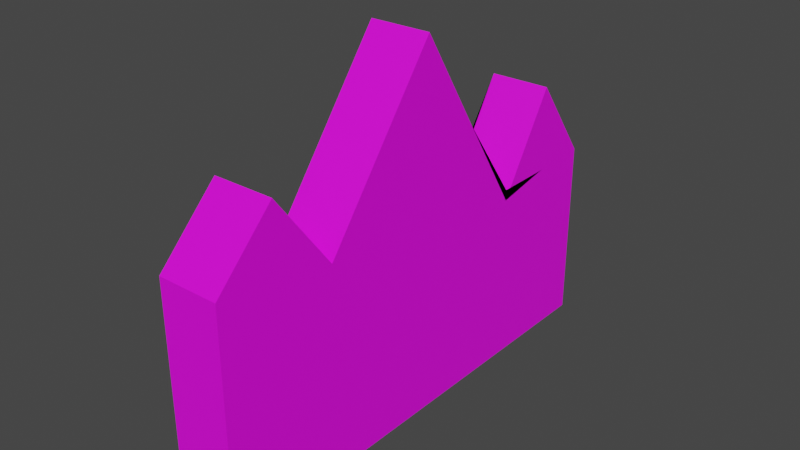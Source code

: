 # Source: fence.blend  (saved by Blender 2.93.21; exported with 4.5.12 LTS)
import bpy
from mathutils import Matrix  # noqa: F401  (used for matrix-valued properties, if any)

bpy.ops.wm.read_factory_settings(use_empty=True)
scene = bpy.context.scene
scene.name = 'Scene'

# ---- collections
col_collection = bpy.data.collections.new('Collection'); scene.collection.children.link(col_collection)

# ---- images (referenced by path relative to the original .blend; pixels are not part of the script)
import os
ASSET_DIR = os.environ.get("B2B_ASSET_DIR", "")  # directory of the original .blend (textures are referenced by path, not embedded)
HERE = os.path.dirname(os.path.abspath(__file__))  # packed textures are extracted next to this script under _unpacked/

def load_image(name, relpath, width, height, colorspace="sRGB"):
    """Load a texture the original file referenced (path relative to the .blend, or extracted next to this script)."""
    p = next((c for c in (os.path.join(HERE, relpath), os.path.join(ASSET_DIR, relpath)) if relpath and os.path.exists(c)), "")
    if p:
        img = bpy.data.images.load(p, check_existing=True)
        img.name = name
    else:  # same state as the original file: an image datablock whose file is absent (Cycles renders it pink)
        img = bpy.data.images.new(name, width, height)
        img.source = "FILE"
        img.filepath = "//" + (relpath or name)
    img.colorspace_settings.name = colorspace
    return img
img_fence = load_image('fence', '', 1024, 1024, 'sRGB')

# ---- materials (node trees are filled in below, after node groups)
mat_material_001 = bpy.data.materials.new('Material.001')
mat_material_001.use_transparent_shadow = False

# ---- material node trees
mat_material_001.use_nodes = True; mat_material_001.node_tree.nodes.clear()
_N = mat_material_001.node_tree.nodes; _L = mat_material_001.node_tree.links
n0 = _N.new('ShaderNodeBsdfPrincipled'); n0.name = 'Principled BSDF'; n0.location = (10, 300)
n0.distribution = 'GGX'
n0.subsurface_method = 'BURLEY'
n0.inputs[3].default_value = 1.45
n0.inputs[27].default_value = (0.0, 0.0, 0.0, 1.0)
n0.inputs[28].default_value = 1.0
n1 = _N.new('ShaderNodeOutputMaterial'); n1.name = 'Material Output'; n1.location = (300, 300)
n2 = _N.new('ShaderNodeTexImage'); n2.name = 'Image Texture'; n2.location = (-280, 280)
n2.image = img_fence
_L.new(n0.outputs[0], n1.inputs[0])
_L.new(n2.outputs[0], n0.inputs[0])
n1.is_active_output = True

# ---- world
world_world = bpy.data.worlds.new('World'); scene.world = world_world
world_world.use_nodes = True; world_world.node_tree.nodes.clear()
_N = world_world.node_tree.nodes; _L = world_world.node_tree.links
n0 = _N.new('ShaderNodeOutputWorld'); n0.name = 'World Output'; n0.location = (300, 300)
n1 = _N.new('ShaderNodeBackground'); n1.name = 'Background'; n1.location = (10, 300)
n1.inputs[0].default_value = (0.05088, 0.05088, 0.05088, 1.0)
_L.new(n1.outputs[0], n0.inputs[0])
n0.is_active_output = True
world_world.color = (0.05088, 0.05088, 0.05088)
world_world.use_sun_shadow = False
world_world.sun_shadow_jitter_overblur = 0.0

# ---- meshes
me_cube_001 = bpy.data.meshes.new('Cube.001')
me_cube_001.from_pydata([(-1.0, -1.0, -1.0), (-1.0, -1.0, 0.2318), (-1.0, 1.0, -1.0), (-1.0, 1.0, 0.0156), (1.0, -1.0, -1.0), (1.0, -1.0, 0.2318), (1.0, 1.0, -1.0), (1.0, 1.0, 0.0156), (-1.0, 0.0, -1.0), (-1.0, 0.0, 1.0), (1.0, 0.0, -1.0), (1.0, 0.0, 1.0), (-1.0, -0.5, -1.0), (1.0, -0.5, 0.1257), (-1.0, -0.5, 0.1257), (1.0, -0.5, -1.0), (-1.0, 0.5, -0.06144), (1.0, 0.5, -1.0), (-1.0, 0.5, -1.0), (1.0, 0.5, -0.06144), (-1.0, -1.0, 0.0), (-1.0, 1.0, 0.0), (1.0, 1.0, 0.0), (1.0, -1.0, 0.0), (1.0, 0.0, 0.0), (-1.0, 0.0, 0.0), (-1.0, -0.5, 0.0), (1.0, -0.5, 0.0), (1.0, 0.5, 0.0), (-1.0, 0.5, 0.0), (-1.0, -0.25, 0.5629), (1.0, -0.25, -1.0), (-1.0, -0.25, -1.0), (1.0, -0.25, 0.5629), (1.0, -0.25, 0.0), (-1.0, -0.25, 0.0), (-1.0, -0.75, -1.0), (1.0, -0.75, 0.5629), (-1.0, -0.75, 0.5629), (1.0, -0.75, -1.0), (-1.0, -0.75, 0.0), (1.0, -0.75, 0.0), (-1.0, 0.25, -1.0), (1.0, 0.25, 0.4693), (-1.0, 0.25, 0.4693), (1.0, 0.25, -1.0), (-1.0, 0.25, 0.0), (1.0, 0.25, 0.0), (-1.0, 0.75, 0.4693), (1.0, 0.75, -1.0), (-1.0, 0.75, -1.0), (1.0, 0.75, 0.4693), (1.0, 0.75, 0.0), (-1.0, 0.75, 0.0)], [], [(53, 48, 3, 21), (21, 3, 7, 22), (41, 37, 5, 23), (23, 5, 1, 20), (36, 39, 4, 0), (37, 38, 1, 5), (43, 44, 9, 11), (42, 45, 10, 8), (47, 43, 11, 24), (35, 30, 9, 25), (40, 38, 14, 26), (33, 30, 14, 13), (32, 31, 15, 12), (34, 33, 13, 27), (52, 51, 19, 28), (50, 49, 17, 18), (51, 48, 16, 19), (46, 44, 16, 29), (42, 46, 29, 18), (49, 52, 28, 17), (31, 34, 27, 15), (36, 40, 26, 12), (32, 35, 25, 8), (45, 47, 24, 10), (4, 23, 20, 0), (39, 41, 23, 4), (2, 21, 22, 6), (50, 53, 21, 2), (12, 26, 35, 32), (10, 24, 34, 31), (24, 11, 33, 34), (8, 10, 31, 32), (11, 9, 30, 33), (26, 14, 30, 35), (15, 27, 41, 39), (0, 20, 40, 36), (20, 1, 38, 40), (13, 14, 38, 37), (12, 15, 39, 36), (27, 13, 37, 41), (17, 28, 47, 45), (8, 25, 46, 42), (25, 9, 44, 46), (28, 19, 43, 47), (18, 17, 45, 42), (19, 16, 44, 43), (18, 29, 53, 50), (6, 22, 52, 49), (7, 3, 48, 51), (2, 6, 49, 50), (22, 7, 51, 52), (29, 16, 48, 53)])
_uv = me_cube_001.uv_layers.new(name='UVMap')
_uv.uv.foreach_set('vector', [0.5, 0.2188, 0.625, 0.2188, 0.625, 0.25, 0.5, 0.25, 0.5, 0.25, 0.625, 0.25, 0.625, 0.5, 0.5, 0.5, 0.5, 0.7188, 0.625, 0.7188, 0.625, 0.75, 0.5, 0.75, 0.5, 0.75, 0.625, 0.75, 0.625, 1.0, 0.5, 1.0, 0.125, 0.7188, 0.375, 0.7188, 0.375, 0.75, 0.125, 0.75, 0.625, 0.7188, 0.875, 0.7188, 0.875, 0.75, 0.625, 0.75, 0.625, 0.5938, 0.875, 0.5937, 0.875, 0.625, 0.625, 0.625, 0.125, 0.5938, 0.375, 0.5938, 0.375, 0.625, 0.125, 0.625, 0.5, 0.5938, 0.625, 0.5938, 0.625, 0.625, 0.5, 0.625, 0.5, 0.09375, 0.625, 0.09375, 0.625, 0.125, 0.5, 0.125, 0.5, 0.03125, 0.625, 0.03125, 0.625, 0.0625, 0.5, 0.0625, 0.625, 0.6562, 0.875, 0.6562, 0.875, 0.6875, 0.625, 0.6875, 0.125, 0.6562, 0.375, 0.6562, 0.375, 0.6875, 0.125, 0.6875, 0.5, 0.6562, 0.625, 0.6562, 0.625, 0.6875, 0.5, 0.6875, 0.5, 0.5312, 0.625, 0.5312, 0.625, 0.5625, 0.5, 0.5625, 0.125, 0.5312, 0.375, 0.5312, 0.375, 0.5625, 0.125, 0.5625, 0.625, 0.5312, 0.875, 0.5312, 0.875, 0.5625, 0.625, 0.5625, 0.5, 0.1562, 0.625, 0.1562, 0.625, 0.1875, 0.5, 0.1875, 0.375, 0.1562, 0.5, 0.1562, 0.5, 0.1875, 0.375, 0.1875, 0.375, 0.5312, 0.5, 0.5312, 0.5, 0.5625, 0.375, 0.5625, 0.375, 0.6562, 0.5, 0.6562, 0.5, 0.6875, 0.375, 0.6875, 0.375, 0.03125, 0.5, 0.03125, 0.5, 0.0625, 0.375, 0.0625, 0.375, 0.09375, 0.5, 0.09375, 0.5, 0.125, 0.375, 0.125, 0.375, 0.5938, 0.5, 0.5938, 0.5, 0.625, 0.375, 0.625, 0.375, 0.75, 0.5, 0.75, 0.5, 1.0, 0.375, 1.0, 0.375, 0.7188, 0.5, 0.7188, 0.5, 0.75, 0.375, 0.75, 0.375, 0.25, 0.5, 0.25, 0.5, 0.5, 0.375, 0.5, 0.375, 0.2188, 0.5, 0.2188, 0.5, 0.25, 0.375, 0.25, 0.375, 0.0625, 0.5, 0.0625, 0.5, 0.09375, 0.375, 0.09375, 0.375, 0.625, 0.5, 0.625, 0.5, 0.6562, 0.375, 0.6562, 0.5, 0.625, 0.625, 0.625, 0.625, 0.6562, 0.5, 0.6562, 0.125, 0.625, 0.375, 0.625, 0.375, 0.6562, 0.125, 0.6562, 0.625, 0.625, 0.875, 0.625, 0.875, 0.6562, 0.625, 0.6562, 0.5, 0.0625, 0.625, 0.0625, 0.625, 0.09375, 0.5, 0.09375, 0.375, 0.6875, 0.5, 0.6875, 0.5, 0.7188, 0.375, 0.7188, 0.375, 0.0, 0.5, 0.0, 0.5, 0.03125, 0.375, 0.03125, 0.5, 0.0, 0.625, 0.0, 0.625, 0.03125, 0.5, 0.03125, 0.625, 0.6875, 0.875, 0.6875, 0.875, 0.7188, 0.625, 0.7188, 0.125, 0.6875, 0.375, 0.6875, 0.375, 0.7188, 0.125, 0.7188, 0.5, 0.6875, 0.625, 0.6875, 0.625, 0.7188, 0.5, 0.7188, 0.375, 0.5625, 0.5, 0.5625, 0.5, 0.5938, 0.375, 0.5938, 0.375, 0.125, 0.5, 0.125, 0.5, 0.1562, 0.375, 0.1562, 0.5, 0.125, 0.625, 0.125, 0.625, 0.1562, 0.5, 0.1562, 0.5, 0.5625, 0.625, 0.5625, 0.625, 0.5938, 0.5, 0.5938, 0.125, 0.5625, 0.375, 0.5625, 0.375, 0.5938, 0.125, 0.5938, 0.625, 0.5625, 0.875, 0.5625, 0.875, 0.5937, 0.625, 0.5938, 0.375, 0.1875, 0.5, 0.1875, 0.5, 0.2188, 0.375, 0.2188, 0.375, 0.5, 0.5, 0.5, 0.5, 0.5312, 0.375, 0.5312, 0.625, 0.5, 0.875, 0.5, 0.875, 0.5312, 0.625, 0.5312, 0.125, 0.5, 0.375, 0.5, 0.375, 0.5312, 0.125, 0.5312, 0.5, 0.5, 0.625, 0.5, 0.625, 0.5312, 0.5, 0.5312, 0.5, 0.1875, 0.625, 0.1875, 0.625, 0.2188, 0.5, 0.2188])
me_cube_001.materials.append(mat_material_001)
me_cube_001.use_remesh_fix_poles = True
me_cube_001.use_remesh_preserve_attributes = False
me_cube_001.update()

# ---- objects
ob_cube = bpy.data.objects.new('Cube', me_cube_001)

# ---- transforms, parenting, visibility, modifiers, constraints
ob_cube.location = (0.0, 0.0, 0.0)
ob_cube.scale = (-0.1275, 1.0, 0.7594)

# ---- collection membership
col_collection.objects.link(ob_cube)

# ---- scene / render settings (as saved in the file)
scene.frame_start = 1; scene.frame_end = 250; scene.frame_set(1)
scene.render.engine = 'BLENDER_EEVEE_NEXT'
scene.cycles.use_denoising = False
scene.cycles.samples = 128
scene.cycles.sampling_pattern = 'TABULATED_SOBOL'
scene.cycles.use_adaptive_sampling = False
scene.cycles.use_light_tree = False
scene.view_settings.view_transform = 'Filmic'
bpy.context.view_layer.update()

# ---- added for rendering (the .blend has no active camera and no usable light): camera, sun
cam_auto = bpy.data.cameras.new('AutoCamera')
cam_auto.lens = 50.0
cam_auto.sensor_width = 36.0
cam_auto.clip_end = 1000.0
ob_auto_camera = bpy.data.objects.new('AutoCamera', cam_auto)
scene.collection.objects.link(ob_auto_camera)
ob_auto_camera.location = (2.33552, -2.80262, 1.86841)
ob_auto_camera.rotation_euler = (1.09748, -7.21219e-08, 0.694738)
scene.camera = ob_auto_camera
light_auto_sun = bpy.data.lights.new('AutoSun', 'SUN')
light_auto_sun.energy = 3.0
light_auto_sun.angle = 0.0523599
ob_auto_sun = bpy.data.objects.new('AutoSun', light_auto_sun)
scene.collection.objects.link(ob_auto_sun)
ob_auto_sun.rotation_euler = (0.872665, 0.174533, 0.523599)
bpy.context.view_layer.update()
